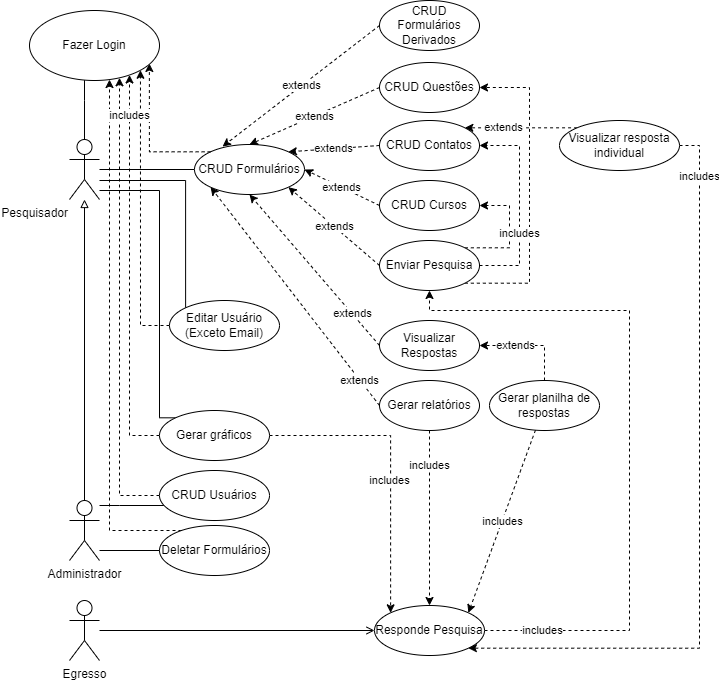

The diagram above was exported from draw.io. Its source (the exported page's mxGraphModel, read from the mxfile embedded in the PNG):
<mxGraphModel dx="864" dy="516" grid="1" gridSize="10" guides="1" tooltips="1" connect="1" arrows="1" fold="1" page="1" pageScale="1" pageWidth="827" pageHeight="1169" math="0" shadow="0">
  <root>
    <mxCell id="0" />
    <mxCell id="1" parent="0" />
    <mxCell id="FucDqMYELe41_flOV5fd-41" style="edgeStyle=orthogonalEdgeStyle;rounded=0;orthogonalLoop=1;jettySize=auto;html=1;dashed=1;" parent="1" source="FucDqMYELe41_flOV5fd-39" target="bA5RxQ1pUuGcpA8iMLBL-24" edge="1">
      <mxGeometry relative="1" as="geometry">
        <Array as="points">
          <mxPoint x="110" y="540" />
        </Array>
      </mxGeometry>
    </mxCell>
    <mxCell id="FucDqMYELe41_flOV5fd-38" style="edgeStyle=orthogonalEdgeStyle;rounded=0;orthogonalLoop=1;jettySize=auto;html=1;exitX=0;exitY=0.5;exitDx=0;exitDy=0;entryX=1;entryY=1;entryDx=0;entryDy=0;dashed=1;" parent="1" source="FucDqMYELe41_flOV5fd-36" target="bA5RxQ1pUuGcpA8iMLBL-24" edge="1">
      <mxGeometry relative="1" as="geometry" />
    </mxCell>
    <mxCell id="bA5RxQ1pUuGcpA8iMLBL-5" value="" style="edgeStyle=orthogonalEdgeStyle;rounded=0;orthogonalLoop=1;jettySize=auto;html=1;endArrow=none;endFill=0;entryX=0;entryY=0.5;entryDx=0;entryDy=0;" parent="1" source="bA5RxQ1pUuGcpA8iMLBL-1" target="bA5RxQ1pUuGcpA8iMLBL-8" edge="1">
      <mxGeometry relative="1" as="geometry">
        <mxPoint x="110" y="179" as="sourcePoint" />
        <mxPoint x="240" y="264" as="targetPoint" />
      </mxGeometry>
    </mxCell>
    <mxCell id="bA5RxQ1pUuGcpA8iMLBL-25" style="rounded=0;orthogonalLoop=1;jettySize=auto;html=1;endArrow=none;endFill=0;startSize=6;startFill=0;strokeWidth=1;jumpSize=17;edgeStyle=orthogonalEdgeStyle;exitX=0.5;exitY=0;exitDx=0;exitDy=0;exitPerimeter=0;" parent="1" source="bA5RxQ1pUuGcpA8iMLBL-1" target="bA5RxQ1pUuGcpA8iMLBL-24" edge="1">
      <mxGeometry relative="1" as="geometry">
        <mxPoint x="110" y="159" as="sourcePoint" />
        <Array as="points">
          <mxPoint x="85" y="110" />
          <mxPoint x="85" y="110" />
        </Array>
      </mxGeometry>
    </mxCell>
    <mxCell id="bA5RxQ1pUuGcpA8iMLBL-1" value="Pesquisador" style="shape=umlActor;verticalLabelPosition=bottom;verticalAlign=top;html=1;outlineConnect=0;labelPosition=left;align=right;" parent="1" vertex="1">
      <mxGeometry x="70" y="149" width="30" height="60" as="geometry" />
    </mxCell>
    <mxCell id="bA5RxQ1pUuGcpA8iMLBL-8" value="CRUD Formulários" style="ellipse;whiteSpace=wrap;html=1;" parent="1" vertex="1">
      <mxGeometry x="195" y="154" width="110" height="50" as="geometry" />
    </mxCell>
    <mxCell id="FucDqMYELe41_flOV5fd-9" value="extends" style="rounded=0;orthogonalLoop=1;jettySize=auto;html=1;exitX=0;exitY=0.5;exitDx=0;exitDy=0;dashed=1;entryX=1;entryY=0;entryDx=0;entryDy=0;" parent="1" source="bA5RxQ1pUuGcpA8iMLBL-9" target="bA5RxQ1pUuGcpA8iMLBL-8" edge="1">
      <mxGeometry relative="1" as="geometry">
        <mxPoint x="305" y="179" as="targetPoint" />
      </mxGeometry>
    </mxCell>
    <mxCell id="FucDqMYELe41_flOV5fd-8" value="" style="edgeStyle=orthogonalEdgeStyle;rounded=0;orthogonalLoop=1;jettySize=auto;html=1;exitX=0;exitY=0;exitDx=0;exitDy=0;dashed=1;entryX=0.922;entryY=0.757;entryDx=0;entryDy=0;entryPerimeter=0;" parent="1" source="bA5RxQ1pUuGcpA8iMLBL-8" target="bA5RxQ1pUuGcpA8iMLBL-24" edge="1">
      <mxGeometry x="0.108" y="-10" relative="1" as="geometry">
        <Array as="points">
          <mxPoint x="150" y="161" />
        </Array>
        <mxPoint as="offset" />
      </mxGeometry>
    </mxCell>
    <mxCell id="bA5RxQ1pUuGcpA8iMLBL-9" value="CRUD Contatos" style="ellipse;whiteSpace=wrap;html=1;" parent="1" vertex="1">
      <mxGeometry x="380" y="130" width="100" height="50" as="geometry" />
    </mxCell>
    <mxCell id="FucDqMYELe41_flOV5fd-11" value="extends" style="rounded=0;orthogonalLoop=1;jettySize=auto;html=1;exitX=0;exitY=0.5;exitDx=0;exitDy=0;entryX=1;entryY=0.5;entryDx=0;entryDy=0;dashed=1;" parent="1" source="bA5RxQ1pUuGcpA8iMLBL-10" target="bA5RxQ1pUuGcpA8iMLBL-8" edge="1">
      <mxGeometry relative="1" as="geometry" />
    </mxCell>
    <mxCell id="bA5RxQ1pUuGcpA8iMLBL-10" value="CRUD Cursos" style="ellipse;whiteSpace=wrap;html=1;" parent="1" vertex="1">
      <mxGeometry x="380" y="190" width="100" height="50" as="geometry" />
    </mxCell>
    <mxCell id="bA5RxQ1pUuGcpA8iMLBL-13" value="" style="edgeStyle=orthogonalEdgeStyle;rounded=0;orthogonalLoop=1;jettySize=auto;html=1;endArrow=none;endFill=0;" parent="1" source="bA5RxQ1pUuGcpA8iMLBL-11" target="bA5RxQ1pUuGcpA8iMLBL-12" edge="1">
      <mxGeometry relative="1" as="geometry">
        <Array as="points">
          <mxPoint x="120" y="515" />
          <mxPoint x="120" y="515" />
        </Array>
      </mxGeometry>
    </mxCell>
    <mxCell id="bA5RxQ1pUuGcpA8iMLBL-14" value="" style="edgeStyle=orthogonalEdgeStyle;rounded=0;orthogonalLoop=1;jettySize=auto;html=1;endArrow=block;endFill=0;" parent="1" source="bA5RxQ1pUuGcpA8iMLBL-11" target="bA5RxQ1pUuGcpA8iMLBL-1" edge="1">
      <mxGeometry relative="1" as="geometry" />
    </mxCell>
    <mxCell id="bA5RxQ1pUuGcpA8iMLBL-11" value="Administrador" style="shape=umlActor;verticalLabelPosition=bottom;verticalAlign=top;html=1;outlineConnect=0;" parent="1" vertex="1">
      <mxGeometry x="70" y="510" width="30" height="60" as="geometry" />
    </mxCell>
    <mxCell id="FucDqMYELe41_flOV5fd-35" style="edgeStyle=orthogonalEdgeStyle;rounded=0;orthogonalLoop=1;jettySize=auto;html=1;exitX=0;exitY=0.5;exitDx=0;exitDy=0;dashed=1;" parent="1" source="bA5RxQ1pUuGcpA8iMLBL-12" target="bA5RxQ1pUuGcpA8iMLBL-24" edge="1">
      <mxGeometry relative="1" as="geometry">
        <mxPoint x="120" y="90" as="targetPoint" />
        <Array as="points">
          <mxPoint x="120" y="505" />
        </Array>
      </mxGeometry>
    </mxCell>
    <mxCell id="FucDqMYELe41_flOV5fd-29" value="includes" style="edgeStyle=orthogonalEdgeStyle;rounded=0;orthogonalLoop=1;jettySize=auto;html=1;exitX=0;exitY=0.5;exitDx=0;exitDy=0;dashed=1;" parent="1" source="FucDqMYELe41_flOV5fd-30" target="bA5RxQ1pUuGcpA8iMLBL-24" edge="1">
      <mxGeometry x="0.7933" relative="1" as="geometry">
        <Array as="points">
          <mxPoint x="130" y="445" />
        </Array>
        <mxPoint as="offset" />
      </mxGeometry>
    </mxCell>
    <mxCell id="bA5RxQ1pUuGcpA8iMLBL-12" value="CRUD Usuários" style="ellipse;whiteSpace=wrap;html=1;" parent="1" vertex="1">
      <mxGeometry x="160" y="480" width="110" height="50" as="geometry" />
    </mxCell>
    <mxCell id="FucDqMYELe41_flOV5fd-16" value="extends" style="rounded=0;orthogonalLoop=1;jettySize=auto;html=1;exitX=0;exitY=0.5;exitDx=0;exitDy=0;dashed=1;entryX=0.5;entryY=1;entryDx=0;entryDy=0;" parent="1" source="bA5RxQ1pUuGcpA8iMLBL-21" target="bA5RxQ1pUuGcpA8iMLBL-8" edge="1">
      <mxGeometry x="-0.5755" relative="1" as="geometry">
        <mxPoint as="offset" />
      </mxGeometry>
    </mxCell>
    <mxCell id="bA5RxQ1pUuGcpA8iMLBL-21" value="Visualizar&lt;br&gt;Respostas" style="ellipse;whiteSpace=wrap;html=1;" parent="1" vertex="1">
      <mxGeometry x="380" y="330" width="100" height="50" as="geometry" />
    </mxCell>
    <mxCell id="bA5RxQ1pUuGcpA8iMLBL-24" value="Fazer Login" style="ellipse;whiteSpace=wrap;html=1;" parent="1" vertex="1">
      <mxGeometry x="30" y="20" width="130" height="70" as="geometry" />
    </mxCell>
    <mxCell id="FucDqMYELe41_flOV5fd-10" value="extends" style="rounded=0;orthogonalLoop=1;jettySize=auto;html=1;exitX=0;exitY=0.5;exitDx=0;exitDy=0;entryX=0.5;entryY=0;entryDx=0;entryDy=0;dashed=1;" parent="1" source="bA5RxQ1pUuGcpA8iMLBL-30" target="bA5RxQ1pUuGcpA8iMLBL-8" edge="1">
      <mxGeometry relative="1" as="geometry" />
    </mxCell>
    <mxCell id="bA5RxQ1pUuGcpA8iMLBL-30" value="CRUD Questões" style="ellipse;whiteSpace=wrap;html=1;" parent="1" vertex="1">
      <mxGeometry x="380" y="72" width="100" height="50" as="geometry" />
    </mxCell>
    <mxCell id="bA5RxQ1pUuGcpA8iMLBL-37" value="" style="edgeStyle=orthogonalEdgeStyle;rounded=0;orthogonalLoop=1;jettySize=auto;html=1;endArrow=open;endFill=0;" parent="1" source="bA5RxQ1pUuGcpA8iMLBL-33" target="bA5RxQ1pUuGcpA8iMLBL-35" edge="1">
      <mxGeometry relative="1" as="geometry">
        <Array as="points">
          <mxPoint x="95" y="645" />
        </Array>
      </mxGeometry>
    </mxCell>
    <mxCell id="bA5RxQ1pUuGcpA8iMLBL-33" value="Egresso" style="shape=umlActor;verticalLabelPosition=bottom;verticalAlign=top;html=1;outlineConnect=0;" parent="1" vertex="1">
      <mxGeometry x="70" y="610" width="30" height="60" as="geometry" />
    </mxCell>
    <mxCell id="FucDqMYELe41_flOV5fd-34" value="includes" style="edgeStyle=orthogonalEdgeStyle;rounded=0;orthogonalLoop=1;jettySize=auto;html=1;exitX=1;exitY=0.5;exitDx=0;exitDy=0;entryX=0.5;entryY=1;entryDx=0;entryDy=0;dashed=1;" parent="1" source="bA5RxQ1pUuGcpA8iMLBL-35" target="FucDqMYELe41_flOV5fd-7" edge="1">
      <mxGeometry x="-0.8295" relative="1" as="geometry">
        <Array as="points">
          <mxPoint x="630" y="640" />
          <mxPoint x="630" y="320" />
          <mxPoint x="430" y="320" />
        </Array>
        <mxPoint as="offset" />
      </mxGeometry>
    </mxCell>
    <mxCell id="bA5RxQ1pUuGcpA8iMLBL-35" value="Responde Pesquisa" style="ellipse;whiteSpace=wrap;html=1;" parent="1" vertex="1">
      <mxGeometry x="375" y="615" width="110" height="50" as="geometry" />
    </mxCell>
    <mxCell id="FucDqMYELe41_flOV5fd-5" value="extends" style="rounded=0;orthogonalLoop=1;jettySize=auto;html=1;exitX=0;exitY=0.5;exitDx=0;exitDy=0;dashed=1;entryX=0.255;entryY=0.04;entryDx=0;entryDy=0;entryPerimeter=0;" parent="1" source="FucDqMYELe41_flOV5fd-4" target="bA5RxQ1pUuGcpA8iMLBL-8" edge="1">
      <mxGeometry relative="1" as="geometry">
        <mxPoint x="250" y="150" as="targetPoint" />
      </mxGeometry>
    </mxCell>
    <mxCell id="FucDqMYELe41_flOV5fd-4" value="CRUD Formulários&lt;br&gt;Derivados" style="ellipse;whiteSpace=wrap;html=1;" parent="1" vertex="1">
      <mxGeometry x="380" y="10" width="100" height="50" as="geometry" />
    </mxCell>
    <mxCell id="FucDqMYELe41_flOV5fd-12" value="extends" style="rounded=0;orthogonalLoop=1;jettySize=auto;html=1;exitX=0;exitY=0.5;exitDx=0;exitDy=0;entryX=1;entryY=1;entryDx=0;entryDy=0;dashed=1;" parent="1" source="FucDqMYELe41_flOV5fd-7" target="bA5RxQ1pUuGcpA8iMLBL-8" edge="1">
      <mxGeometry relative="1" as="geometry" />
    </mxCell>
    <mxCell id="FucDqMYELe41_flOV5fd-13" style="edgeStyle=orthogonalEdgeStyle;rounded=0;orthogonalLoop=1;jettySize=auto;html=1;exitX=1;exitY=0;exitDx=0;exitDy=0;entryX=1;entryY=0.5;entryDx=0;entryDy=0;dashed=1;" parent="1" source="FucDqMYELe41_flOV5fd-7" target="bA5RxQ1pUuGcpA8iMLBL-10" edge="1">
      <mxGeometry relative="1" as="geometry">
        <Array as="points">
          <mxPoint x="510" y="257" />
          <mxPoint x="510" y="215" />
        </Array>
      </mxGeometry>
    </mxCell>
    <mxCell id="FucDqMYELe41_flOV5fd-15" style="edgeStyle=orthogonalEdgeStyle;rounded=0;orthogonalLoop=1;jettySize=auto;html=1;exitX=1;exitY=1;exitDx=0;exitDy=0;entryX=1;entryY=0.5;entryDx=0;entryDy=0;dashed=1;" parent="1" source="FucDqMYELe41_flOV5fd-7" target="bA5RxQ1pUuGcpA8iMLBL-30" edge="1">
      <mxGeometry relative="1" as="geometry">
        <Array as="points">
          <mxPoint x="530" y="293" />
          <mxPoint x="530" y="97" />
        </Array>
      </mxGeometry>
    </mxCell>
    <mxCell id="FucDqMYELe41_flOV5fd-14" value="includes" style="edgeStyle=orthogonalEdgeStyle;rounded=0;orthogonalLoop=1;jettySize=auto;html=1;exitX=1;exitY=0.5;exitDx=0;exitDy=0;entryX=1;entryY=0.5;entryDx=0;entryDy=0;dashed=1;" parent="1" source="FucDqMYELe41_flOV5fd-7" target="bA5RxQ1pUuGcpA8iMLBL-9" edge="1">
      <mxGeometry x="-0.2778" relative="1" as="geometry">
        <Array as="points">
          <mxPoint x="520" y="275" />
          <mxPoint x="520" y="155" />
        </Array>
        <mxPoint as="offset" />
      </mxGeometry>
    </mxCell>
    <mxCell id="FucDqMYELe41_flOV5fd-7" value="Enviar Pesquisa" style="ellipse;whiteSpace=wrap;html=1;" parent="1" vertex="1">
      <mxGeometry x="380" y="250" width="100" height="50" as="geometry" />
    </mxCell>
    <mxCell id="FucDqMYELe41_flOV5fd-19" value="extends" style="edgeStyle=orthogonalEdgeStyle;rounded=0;orthogonalLoop=1;jettySize=auto;html=1;exitX=0.5;exitY=0;exitDx=0;exitDy=0;entryX=1;entryY=0.5;entryDx=0;entryDy=0;dashed=1;" parent="1" source="FucDqMYELe41_flOV5fd-17" target="bA5RxQ1pUuGcpA8iMLBL-21" edge="1">
      <mxGeometry x="0.2727" relative="1" as="geometry">
        <Array as="points">
          <mxPoint x="545" y="355" />
        </Array>
        <mxPoint as="offset" />
      </mxGeometry>
    </mxCell>
    <mxCell id="FucDqMYELe41_flOV5fd-25" value="includes" style="rounded=0;orthogonalLoop=1;jettySize=auto;html=1;entryX=1;entryY=0;entryDx=0;entryDy=0;dashed=1;" parent="1" source="FucDqMYELe41_flOV5fd-17" target="bA5RxQ1pUuGcpA8iMLBL-35" edge="1">
      <mxGeometry relative="1" as="geometry" />
    </mxCell>
    <mxCell id="FucDqMYELe41_flOV5fd-17" value="Gerar planilha de respostas" style="ellipse;whiteSpace=wrap;html=1;" parent="1" vertex="1">
      <mxGeometry x="490" y="390" width="110" height="50" as="geometry" />
    </mxCell>
    <mxCell id="FucDqMYELe41_flOV5fd-21" value="extends" style="edgeStyle=orthogonalEdgeStyle;rounded=0;orthogonalLoop=1;jettySize=auto;html=1;exitX=0;exitY=0;exitDx=0;exitDy=0;entryX=1;entryY=0;entryDx=0;entryDy=0;dashed=1;" parent="1" source="FucDqMYELe41_flOV5fd-18" target="bA5RxQ1pUuGcpA8iMLBL-9" edge="1">
      <mxGeometry x="0.3221" relative="1" as="geometry">
        <mxPoint as="offset" />
      </mxGeometry>
    </mxCell>
    <mxCell id="FucDqMYELe41_flOV5fd-26" value="includes" style="edgeStyle=orthogonalEdgeStyle;rounded=0;orthogonalLoop=1;jettySize=auto;html=1;exitX=1;exitY=0.5;exitDx=0;exitDy=0;entryX=1;entryY=1;entryDx=0;entryDy=0;dashed=1;" parent="1" source="FucDqMYELe41_flOV5fd-18" target="bA5RxQ1pUuGcpA8iMLBL-35" edge="1">
      <mxGeometry x="-0.8646" relative="1" as="geometry">
        <Array as="points">
          <mxPoint x="700" y="155" />
          <mxPoint x="700" y="658" />
        </Array>
        <mxPoint as="offset" />
      </mxGeometry>
    </mxCell>
    <mxCell id="FucDqMYELe41_flOV5fd-18" value="Visualizar resposta individual" style="ellipse;whiteSpace=wrap;html=1;" parent="1" vertex="1">
      <mxGeometry x="560" y="130" width="120" height="50" as="geometry" />
    </mxCell>
    <mxCell id="FucDqMYELe41_flOV5fd-23" value="extends" style="rounded=0;orthogonalLoop=1;jettySize=auto;html=1;exitX=0;exitY=0.5;exitDx=0;exitDy=0;dashed=1;entryX=0;entryY=1;entryDx=0;entryDy=0;" parent="1" source="FucDqMYELe41_flOV5fd-22" target="bA5RxQ1pUuGcpA8iMLBL-8" edge="1">
      <mxGeometry x="-0.7667" relative="1" as="geometry">
        <mxPoint x="211" y="200" as="targetPoint" />
        <mxPoint as="offset" />
      </mxGeometry>
    </mxCell>
    <mxCell id="FucDqMYELe41_flOV5fd-24" value="includes" style="edgeStyle=orthogonalEdgeStyle;rounded=0;orthogonalLoop=1;jettySize=auto;html=1;exitX=0.5;exitY=1;exitDx=0;exitDy=0;entryX=0.5;entryY=0;entryDx=0;entryDy=0;dashed=1;" parent="1" source="FucDqMYELe41_flOV5fd-22" target="bA5RxQ1pUuGcpA8iMLBL-35" edge="1">
      <mxGeometry x="-0.6225" relative="1" as="geometry">
        <mxPoint y="2" as="offset" />
      </mxGeometry>
    </mxCell>
    <mxCell id="FucDqMYELe41_flOV5fd-22" value="Gerar relatórios" style="ellipse;whiteSpace=wrap;html=1;" parent="1" vertex="1">
      <mxGeometry x="380" y="390" width="100" height="50" as="geometry" />
    </mxCell>
    <mxCell id="FucDqMYELe41_flOV5fd-31" style="edgeStyle=orthogonalEdgeStyle;rounded=0;orthogonalLoop=1;jettySize=auto;html=1;exitX=0;exitY=0;exitDx=0;exitDy=0;endArrow=none;endFill=0;" parent="1" source="FucDqMYELe41_flOV5fd-36" target="bA5RxQ1pUuGcpA8iMLBL-1" edge="1">
      <mxGeometry relative="1" as="geometry">
        <Array as="points">
          <mxPoint x="186" y="190" />
        </Array>
      </mxGeometry>
    </mxCell>
    <mxCell id="FucDqMYELe41_flOV5fd-32" value="includes" style="edgeStyle=orthogonalEdgeStyle;rounded=0;orthogonalLoop=1;jettySize=auto;html=1;exitX=1;exitY=0.5;exitDx=0;exitDy=0;entryX=0;entryY=0;entryDx=0;entryDy=0;dashed=1;" parent="1" source="FucDqMYELe41_flOV5fd-30" target="bA5RxQ1pUuGcpA8iMLBL-35" edge="1">
      <mxGeometry x="0.1132" y="-1" relative="1" as="geometry">
        <mxPoint as="offset" />
      </mxGeometry>
    </mxCell>
    <mxCell id="FucDqMYELe41_flOV5fd-37" style="edgeStyle=orthogonalEdgeStyle;rounded=0;orthogonalLoop=1;jettySize=auto;html=1;exitX=0;exitY=0;exitDx=0;exitDy=0;endArrow=none;endFill=0;" parent="1" source="FucDqMYELe41_flOV5fd-30" target="bA5RxQ1pUuGcpA8iMLBL-1" edge="1">
      <mxGeometry relative="1" as="geometry">
        <Array as="points">
          <mxPoint x="160" y="427" />
          <mxPoint x="160" y="200" />
        </Array>
      </mxGeometry>
    </mxCell>
    <mxCell id="FucDqMYELe41_flOV5fd-30" value="Gerar gráficos" style="ellipse;whiteSpace=wrap;html=1;" parent="1" vertex="1">
      <mxGeometry x="160" y="420" width="110" height="50" as="geometry" />
    </mxCell>
    <mxCell id="FucDqMYELe41_flOV5fd-36" value="Editar Usuário&lt;br&gt;(Exceto Email)" style="ellipse;whiteSpace=wrap;html=1;" parent="1" vertex="1">
      <mxGeometry x="170" y="310" width="110" height="50" as="geometry" />
    </mxCell>
    <mxCell id="FucDqMYELe41_flOV5fd-40" style="edgeStyle=orthogonalEdgeStyle;rounded=0;orthogonalLoop=1;jettySize=auto;html=1;endArrow=none;endFill=0;" parent="1" source="FucDqMYELe41_flOV5fd-39" target="bA5RxQ1pUuGcpA8iMLBL-11" edge="1">
      <mxGeometry relative="1" as="geometry">
        <Array as="points">
          <mxPoint x="160" y="560" />
          <mxPoint x="160" y="560" />
        </Array>
      </mxGeometry>
    </mxCell>
    <mxCell id="FucDqMYELe41_flOV5fd-39" value="Deletar Formulários" style="ellipse;whiteSpace=wrap;html=1;" parent="1" vertex="1">
      <mxGeometry x="160" y="535" width="110" height="50" as="geometry" />
    </mxCell>
  </root>
</mxGraphModel>